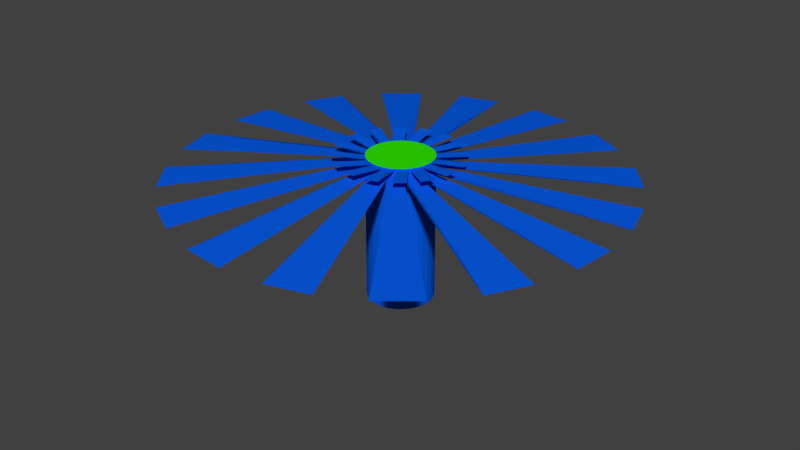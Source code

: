 # Source: FanDuctBlade.blend  (saved by Blender 2.76.0; exported with 4.5.12 LTS)
import bpy
from mathutils import Matrix  # noqa: F401  (used for matrix-valued properties, if any)

bpy.ops.wm.read_factory_settings(use_empty=True)
scene = bpy.context.scene
scene.name = 'Scene'

# ---- collections
col_collection_1 = bpy.data.collections.new('Collection 1'); scene.collection.children.link(col_collection_1)

# ---- materials (node trees are filled in below, after node groups)
mat_fanblade = bpy.data.materials.new('FanBlade')
mat_fanblade.alpha_threshold = 0.0
mat_fanblade.use_transparent_shadow = False
mat_fanblade.diffuse_color = (0.002057, 0.1072, 0.8, 1.0)
mat_fanblade.roughness = 0.5
mat_fanback = bpy.data.materials.new('FanBack')
mat_fanback.alpha_threshold = 0.0
mat_fanback.use_transparent_shadow = False
mat_fanback.diffuse_color = (0.8, 0.0, 0.006825, 1.0)
mat_fanback.roughness = 0.5
mat_fanhead = bpy.data.materials.new('FanHead')
mat_fanhead.alpha_threshold = 0.0
mat_fanhead.use_transparent_shadow = False
mat_fanhead.diffuse_color = (0.02834, 0.8, 0.0, 1.0)
mat_fanhead.roughness = 0.5

# ---- material node trees

# ---- world
world_world = bpy.data.worlds.new('World'); scene.world = world_world
world_world.color = (0.05088, 0.05088, 0.05088)
world_world.use_sun_shadow = False
world_world.sun_shadow_jitter_overblur = 0.0
world_world.cycles.sampling_method = 'MANUAL'
world_world.cycles.sample_map_resolution = 256

# ---- meshes
me_cylinder = bpy.data.meshes.new('Cylinder')
me_cylinder.from_pydata([(-0.0005767, 0.9771, 0.0418), (-0.0005765, -0.311, 0.1488), (0.1945, 0.9578, 0.0418), (-0.05677, -0.3055, 0.1488), (0.3821, 0.9009, 0.0418), (-0.1108, -0.2891, 0.1488), (0.555, 0.8085, 0.0418), (-0.1606, -0.2624, 0.1488), (0.7065, 0.6842, 0.0418), (-0.2043, -0.2266, 0.1488), (0.8309, 0.5326, 0.0418), (-0.2401, -0.183, 0.1488), (0.9233, 0.3597, 0.0418), (-0.2667, -0.1332, 0.1488), (0.9802, 0.1721, 0.0418), (-0.2831, -0.07914, 0.1488), (0.9994, -0.02295, 0.0418), (-0.2886, -0.02295, 0.1488), (0.9802, -0.218, 0.0418), (-0.2831, 0.03325, 0.1488), (0.9233, -0.4056, 0.0418), (-0.2667, 0.08728, 0.1488), (0.8309, -0.5785, 0.0418), (-0.2401, 0.1371, 0.1488), (0.7065, -0.7301, 0.0418), (-0.2043, 0.1807, 0.1488), (0.555, -0.8544, 0.0418), (-0.1606, 0.2165, 0.1488), (0.3821, -0.9468, 0.0418), (-0.1108, 0.2432, 0.1488), (0.1945, -1.004, 0.0418), (-0.05677, 0.2596, 0.1488), (-0.000577, -1.023, 0.0418), (-0.0005764, 0.2651, 0.1488), (-0.1957, -1.004, 0.0418), (0.05562, 0.2596, 0.1488), (-0.3833, -0.9468, 0.0418), (0.1097, 0.2432, 0.1488), (-0.5561, -0.8544, 0.0418), (0.1594, 0.2165, 0.1488), (-0.7077, -0.7301, 0.0418), (0.2031, 0.1807, 0.1488), (-0.832, -0.5785, 0.0418), (0.2389, 0.1371, 0.1488), (-0.9245, -0.4056, 0.0418), (0.2655, 0.08728, 0.1488), (-0.9814, -0.218, 0.0418), (0.2819, 0.03325, 0.1488), (-1.001, -0.02295, 0.0418), (0.2875, -0.02295, 0.1488), (-0.9814, 0.1721, 0.0418), (0.2819, -0.07914, 0.1488), (-0.9245, 0.3597, 0.0418), (0.2655, -0.1332, 0.1488), (-0.832, 0.5326, 0.0418), (0.2389, -0.183, 0.1488), (-0.7077, 0.6842, 0.0418), (0.2031, -0.2266, 0.1488), (-0.5561, 0.8085, 0.0418), (0.1594, -0.2624, 0.1488), (-0.3833, 0.9009, 0.0418), (0.1097, -0.2891, 0.1488), (-0.1957, 0.9578, 0.0418), (0.05562, -0.3055, 0.1488), (-0.08196, 0.1036, -0.51), (-0.1044, 0.08521, -0.51), (-0.05641, 0.1173, -0.51), (-0.02869, 0.1257, -0.51), (0.0001436, 0.1285, -0.51), (-0.1227, 0.06282, -0.51), (-0.1364, 0.03727, -0.51), (-0.1448, 0.009543, -0.51), (-0.1476, -0.01929, -0.51), (-0.1448, -0.04812, -0.51), (-0.1364, -0.07585, -0.51), (-0.1227, -0.1014, -0.51), (-0.1044, -0.1238, -0.51), (-0.08196, -0.1422, -0.51), (-0.05641, -0.1558, -0.51), (-0.02869, -0.1642, -0.51), (0.0001435, -0.1671, -0.51), (0.02898, -0.1642, -0.51), (0.0567, -0.1558, -0.51), (0.08225, -0.1422, -0.51), (0.1046, -0.1238, -0.51), (0.123, -0.1014, -0.51), (0.1367, -0.07585, -0.51), (0.1451, -0.04812, -0.51), (0.1479, -0.01929, -0.51), (0.1451, 0.009543, -0.51), (0.1367, 0.03727, -0.51), (0.123, 0.06282, -0.51), (0.1046, 0.08521, -0.51), (0.08225, 0.1036, -0.51), (0.0567, 0.1173, -0.51), (0.02898, 0.1257, -0.51), (-0.08196, 0.1036, 0.1438), (-0.1044, 0.08521, 0.1438), (-0.05641, 0.1173, 0.1438), (-0.02869, 0.1257, 0.1438), (0.0001436, 0.1285, 0.1438), (-0.1227, 0.06282, 0.1438), (-0.1364, 0.03727, 0.1438), (-0.1448, 0.009543, 0.1438), (-0.1476, -0.01929, 0.1438), (-0.1448, -0.04812, 0.1438), (-0.1364, -0.07585, 0.1438), (-0.1227, -0.1014, 0.1438), (-0.1044, -0.1238, 0.1438), (-0.08196, -0.1422, 0.1438), (-0.05641, -0.1558, 0.1438), (-0.02869, -0.1642, 0.1438), (0.0001435, -0.1671, 0.1438), (0.02898, -0.1642, 0.1438), (0.0567, -0.1558, 0.1438), (0.08225, -0.1422, 0.1438), (0.1046, -0.1238, 0.1438), (0.123, -0.1014, 0.1438), (0.1367, -0.07585, 0.1438), (0.1451, -0.04812, 0.1438), (0.1479, -0.01929, 0.1438), (0.1451, 0.009543, 0.1438), (0.1367, 0.03727, 0.1438), (0.123, 0.06282, 0.1438), (0.1046, 0.08521, 0.1438), (0.08225, 0.1036, 0.1438), (0.0567, 0.1173, 0.1438), (0.02898, 0.1257, 0.1438)], [], [(0, 1, 3, 2), (4, 5, 7, 6), (8, 9, 11, 10), (12, 13, 15, 14), (16, 17, 19, 18), (20, 21, 23, 22), (24, 25, 27, 26), (28, 29, 31, 30), (32, 33, 35, 34), (36, 37, 39, 38), (40, 41, 43, 42), (44, 45, 47, 46), (48, 49, 51, 50), (52, 53, 55, 54), (56, 57, 59, 58), (60, 61, 63, 62), (83, 84, 116, 115), (122, 123, 124, 125, 126, 127, 100, 99, 98, 96, 97, 101, 102, 103, 104, 105, 106, 107, 108, 109, 110, 111, 112, 113, 114, 115, 116, 117, 118, 119, 120, 121), (70, 71, 103, 102), (84, 85, 117, 116), (71, 72, 104, 103), (85, 86, 118, 117), (72, 73, 105, 104), (86, 87, 119, 118), (73, 74, 106, 105), (87, 88, 120, 119), (74, 75, 107, 106), (88, 89, 121, 120), (75, 76, 108, 107), (89, 90, 122, 121), (76, 77, 109, 108), (90, 91, 123, 122), (77, 78, 110, 109), (64, 65, 97, 96), (91, 92, 124, 123), (78, 79, 111, 110), (66, 64, 96, 98), (92, 93, 125, 124), (79, 80, 112, 111), (67, 66, 98, 99), (93, 94, 126, 125), (80, 81, 113, 112), (68, 67, 99, 100), (95, 68, 100, 127), (81, 82, 114, 113), (65, 69, 101, 97), (94, 95, 127, 126), (82, 83, 115, 114), (69, 70, 102, 101)])
me_cylinder.polygons.foreach_set('material_index', [0, 0, 0, 0, 0, 0, 0, 0, 0, 0, 0, 0, 0, 0, 0, 0, 0, 2, 0, 0, 0, 0, 0, 0, 0, 0, 0, 0, 0, 0, 0, 0, 0, 0, 0, 0, 0, 0, 0, 0, 0, 0, 0, 0, 0, 0, 0, 0, 0])
_uv = me_cylinder.uv_layers.new(name='UVMap')
_uv.uv.foreach_set('vector', [0.0, 0.0, 1.0, 0.0, 1.0, 1.0, 0.0, 1.0, 0.0, 0.0, 1.0, 0.0, 1.0, 1.0, 0.0, 1.0, 0.0, 0.0, 1.0, 0.0, 1.0, 1.0, 0.0, 1.0, 0.0, 0.0, 1.0, 0.0, 1.0, 1.0, 0.0, 1.0, 0.0, 0.0, 1.0, 0.0, 1.0, 1.0, 0.0, 1.0, 0.0, 0.0, 1.0, 0.0, 1.0, 1.0, 0.0, 1.0, 0.0, 0.0, 1.0, 0.0, 1.0, 1.0, 0.0, 1.0, 0.0, 0.0, 1.0, 0.0, 1.0, 1.0, 0.0, 1.0, 0.0, 0.0, 1.0, 0.0, 1.0, 1.0, 0.0, 1.0, 0.0, 0.0, 1.0, 0.0, 1.0, 1.0, 0.0, 1.0, 0.0, 0.0, 1.0, 0.0, 1.0, 1.0, 0.0, 1.0, 0.0, 0.0, 1.0, 0.0, 1.0, 1.0, 0.0, 1.0, 0.0, 0.0, 1.0, 0.0, 1.0, 1.0, 0.0, 1.0, 0.0, 0.0, 1.0, 0.0, 1.0, 1.0, 0.0, 1.0, 0.0, 0.0, 1.0, 0.0, 1.0, 1.0, 0.0, 1.0, 0.0, 0.0, 1.0, 0.0, 1.0, 1.0, 0.0, 1.0, 0.0, 0.0, 1.0, 0.0, 1.0, 1.0, 0.0, 1.0, 0.5, 1.0, 0.5975, 0.9904, 0.6913, 0.9619, 0.7778, 0.9157, 0.8536, 0.8536, 0.9157, 0.7778, 0.9619, 0.6913, 0.9904, 0.5975, 1.0, 0.5, 0.9904, 0.4025, 0.9619, 0.3087, 0.9157, 0.2222, 0.8536, 0.1464, 0.7778, 0.08427, 0.6913, 0.03806, 0.5975, 0.009607, 0.5, 0.0, 0.4025, 0.009607, 0.3087, 0.03806, 0.2222, 0.08427, 0.1464, 0.1464, 0.08426, 0.2222, 0.03806, 0.3087, 0.009607, 0.4025, 0.0, 0.5, 0.009607, 0.5975, 0.03806, 0.6913, 0.08427, 0.7778, 0.1464, 0.8536, 0.2222, 0.9157, 0.3087, 0.9619, 0.4025, 0.9904, 0.0, 0.0, 1.0, 0.0, 1.0, 1.0, 0.0, 1.0, 0.0, 0.0, 1.0, 0.0, 1.0, 1.0, 0.0, 1.0, 0.0, 0.0, 1.0, 0.0, 1.0, 1.0, 0.0, 1.0, 0.0, 0.0, 1.0, 0.0, 1.0, 1.0, 0.0, 1.0, 0.0, 0.0, 1.0, 0.0, 1.0, 1.0, 0.0, 1.0, 0.0, 0.0, 1.0, 0.0, 1.0, 1.0, 0.0, 1.0, 0.0, 0.0, 1.0, 0.0, 1.0, 1.0, 0.0, 1.0, 0.0, 0.0, 1.0, 0.0, 1.0, 1.0, 0.0, 1.0, 0.0, 0.0, 1.0, 0.0, 1.0, 1.0, 0.0, 1.0, 0.0, 0.0, 1.0, 0.0, 1.0, 1.0, 0.0, 1.0, 0.0, 0.0, 1.0, 0.0, 1.0, 1.0, 0.0, 1.0, 0.0, 0.0, 1.0, 0.0, 1.0, 1.0, 0.0, 1.0, 0.0, 0.0, 1.0, 0.0, 1.0, 1.0, 0.0, 1.0, 0.0, 0.0, 1.0, 0.0, 1.0, 1.0, 0.0, 1.0, 0.0, 0.0, 1.0, 0.0, 1.0, 1.0, 0.0, 1.0, 0.0, 0.0, 1.0, 0.0, 1.0, 1.0, 0.0, 1.0, 0.0, 0.0, 1.0, 0.0, 1.0, 1.0, 0.0, 1.0, 0.0, 0.0, 1.0, 0.0, 1.0, 1.0, 0.0, 1.0, 0.0, 0.0, 1.0, 0.0, 1.0, 1.0, 0.0, 1.0, 0.0, 0.0, 1.0, 0.0, 1.0, 1.0, 0.0, 1.0, 0.0, 0.0, 1.0, 0.0, 1.0, 1.0, 0.0, 1.0, 0.0, 0.0, 1.0, 0.0, 1.0, 1.0, 0.0, 1.0, 0.0, 0.0, 1.0, 0.0, 1.0, 1.0, 0.0, 1.0, 0.0, 0.0, 1.0, 0.0, 1.0, 1.0, 0.0, 1.0, 0.0, 0.0, 1.0, 0.0, 1.0, 1.0, 0.0, 1.0, 0.0, 0.0, 1.0, 0.0, 1.0, 1.0, 0.0, 1.0, 0.0, 0.0, 1.0, 0.0, 1.0, 1.0, 0.0, 1.0, 0.0, 0.0, 1.0, 0.0, 1.0, 1.0, 0.0, 1.0, 0.0, 0.0, 1.0, 0.0, 1.0, 1.0, 0.0, 1.0, 0.0, 0.0, 1.0, 0.0, 1.0, 1.0, 0.0, 1.0, 0.0, 0.0, 1.0, 0.0, 1.0, 1.0, 0.0, 1.0])
me_cylinder.materials.append(mat_fanblade)
me_cylinder.materials.append(mat_fanback)
me_cylinder.materials.append(mat_fanhead)
me_cylinder.use_remesh_preserve_volume = False
me_cylinder.use_remesh_preserve_attributes = False
me_cylinder.use_mirror_vertex_groups = False
me_cylinder.update()

# ---- objects
ob_cylinder = bpy.data.objects.new('Cylinder', me_cylinder)

# ---- transforms, parenting, visibility, modifiers, constraints
ob_cylinder.location = (0.003129, 0.1041, 0.4109)
ob_cylinder.lineart.crease_threshold = 0.0

# ---- collection membership
col_collection_1.objects.link(ob_cylinder)

# ---- scene / render settings (as saved in the file)
scene.frame_start = 1; scene.frame_end = 250; scene.frame_set(1)
scene.render.engine = 'BLENDER_EEVEE_NEXT'
scene.render.resolution_percentage = 50
scene.render.dither_intensity = 0.0
scene.cycles.use_denoising = False
scene.cycles.samples = 10
scene.cycles.sampling_pattern = 'TABULATED_SOBOL'
scene.cycles.light_sampling_threshold = 0.0
scene.cycles.use_adaptive_sampling = False
scene.cycles.use_light_tree = False
scene.cycles.blur_glossy = 0.0
scene.cycles.pixel_filter_type = 'GAUSSIAN'
scene.cycles.sample_clamp_indirect = 0.0
scene.view_settings.view_transform = 'Standard'
bpy.context.view_layer.update()

# ---- added for rendering (the .blend has no active camera and no usable light): camera, sun
cam_auto = bpy.data.cameras.new('AutoCamera')
cam_auto.lens = 50.0
cam_auto.sensor_width = 36.0
cam_auto.clip_end = 1000.0
ob_auto_camera = bpy.data.objects.new('AutoCamera', cam_auto)
scene.collection.objects.link(ob_auto_camera)
ob_auto_camera.location = (2.68951, -3.14318, 2.37982)
ob_auto_camera.rotation_euler = (1.09748, -7.21219e-08, 0.694738)
scene.camera = ob_auto_camera
light_auto_sun = bpy.data.lights.new('AutoSun', 'SUN')
light_auto_sun.energy = 3.0
light_auto_sun.angle = 0.0523599
ob_auto_sun = bpy.data.objects.new('AutoSun', light_auto_sun)
scene.collection.objects.link(ob_auto_sun)
ob_auto_sun.rotation_euler = (0.872665, 0.174533, 0.523599)
bpy.context.view_layer.update()
